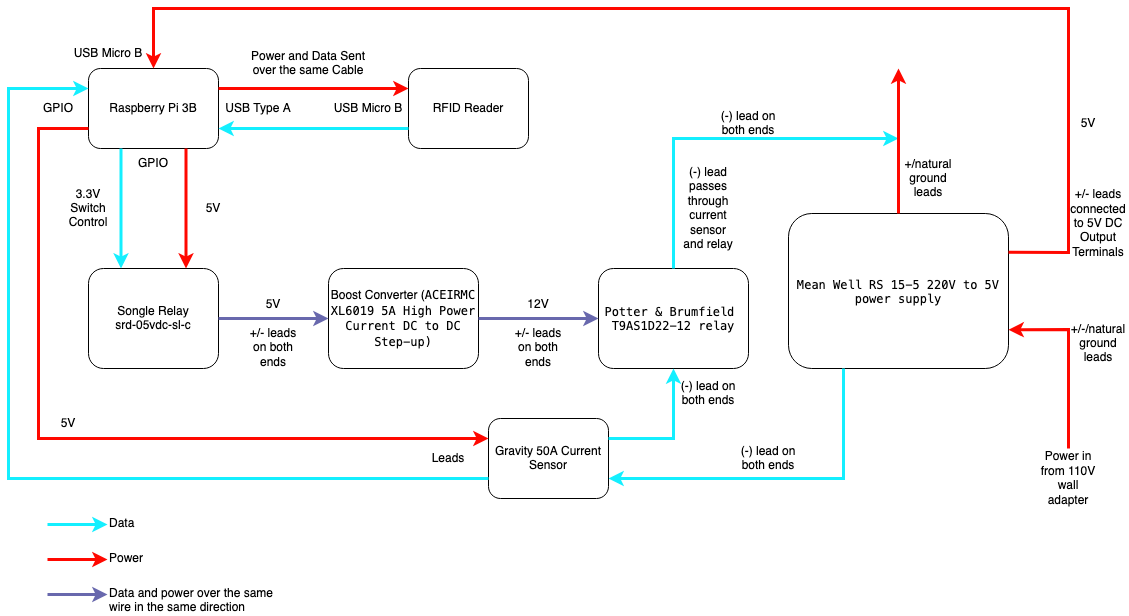

The diagram above was exported from draw.io. Its source (the exported page's mxGraphModel, read from the mxfile embedded in the PNG):
<mxGraphModel dx="1351" dy="914" grid="1" gridSize="10" guides="1" tooltips="1" connect="1" arrows="1" fold="1" page="1" pageScale="1" pageWidth="850" pageHeight="1100" math="0" shadow="0">
  <root>
    <mxCell id="0" />
    <mxCell id="1" parent="0" />
    <mxCell id="b67FruwXYULBtpS-9Opf-1" value="Raspberry Pi 3B" style="rounded=1;whiteSpace=wrap;html=1;" vertex="1" parent="1">
      <mxGeometry x="120" y="140" width="130" height="80" as="geometry" />
    </mxCell>
    <mxCell id="b67FruwXYULBtpS-9Opf-2" value="RFID Reader" style="rounded=1;whiteSpace=wrap;html=1;" vertex="1" parent="1">
      <mxGeometry x="440" y="140" width="120" height="80" as="geometry" />
    </mxCell>
    <mxCell id="b67FruwXYULBtpS-9Opf-3" value="Songle Relay srd-05vdc-sl-c" style="rounded=1;whiteSpace=wrap;html=1;" vertex="1" parent="1">
      <mxGeometry x="120" y="340" width="130" height="100" as="geometry" />
    </mxCell>
    <mxCell id="b67FruwXYULBtpS-9Opf-4" value="Boost Converter (&lt;code class=&quot;notranslate&quot;&gt;ACEIRMC XL6019 5A High Power Current DC to DC Step-up)&lt;/code&gt; " style="rounded=1;whiteSpace=wrap;html=1;" vertex="1" parent="1">
      <mxGeometry x="360" y="340" width="150" height="100" as="geometry" />
    </mxCell>
    <mxCell id="b67FruwXYULBtpS-9Opf-5" value="&lt;pre class=&quot;notranslate&quot;&gt;&lt;code class=&quot;notranslate&quot;&gt;Potter &amp;amp; Brumfield &lt;br&gt;T9AS1D22-12 relay&lt;br&gt;&lt;/code&gt;&lt;/pre&gt;" style="rounded=1;whiteSpace=wrap;html=1;" vertex="1" parent="1">
      <mxGeometry x="630" y="340" width="150" height="100" as="geometry" />
    </mxCell>
    <mxCell id="b67FruwXYULBtpS-9Opf-6" value="&lt;pre class=&quot;notranslate&quot;&gt;&lt;code class=&quot;notranslate&quot;&gt;Mean Well RS 15-5 220V to 5V&lt;br&gt;power supply&lt;/code&gt;&lt;/pre&gt;" style="rounded=1;whiteSpace=wrap;html=1;" vertex="1" parent="1">
      <mxGeometry x="820" y="285" width="220" height="155" as="geometry" />
    </mxCell>
    <mxCell id="b67FruwXYULBtpS-9Opf-7" value="" style="endArrow=classic;html=1;rounded=0;fillColor=#f8cecc;strokeColor=#FF0800;endSize=6;startSize=6;strokeWidth=3;entryX=0;entryY=0.25;entryDx=0;entryDy=0;" edge="1" parent="1" target="b67FruwXYULBtpS-9Opf-2">
      <mxGeometry width="50" height="50" relative="1" as="geometry">
        <mxPoint x="250" y="160" as="sourcePoint" />
        <mxPoint x="340" y="150" as="targetPoint" />
      </mxGeometry>
    </mxCell>
    <mxCell id="b67FruwXYULBtpS-9Opf-8" value="" style="endArrow=classic;html=1;rounded=0;fillColor=#f8cecc;strokeColor=#14EFFF;endSize=6;startSize=6;strokeWidth=3;entryX=1;entryY=0.75;entryDx=0;entryDy=0;exitX=0;exitY=0.75;exitDx=0;exitDy=0;" edge="1" parent="1" source="b67FruwXYULBtpS-9Opf-2" target="b67FruwXYULBtpS-9Opf-1">
      <mxGeometry width="50" height="50" relative="1" as="geometry">
        <mxPoint x="260" y="300" as="sourcePoint" />
        <mxPoint x="410" y="300" as="targetPoint" />
      </mxGeometry>
    </mxCell>
    <mxCell id="b67FruwXYULBtpS-9Opf-9" value="USB Type A" style="text;html=1;strokeColor=none;fillColor=none;align=center;verticalAlign=middle;whiteSpace=wrap;rounded=0;" vertex="1" parent="1">
      <mxGeometry x="250" y="165" width="80" height="30" as="geometry" />
    </mxCell>
    <mxCell id="b67FruwXYULBtpS-9Opf-10" value="USB Micro B" style="text;html=1;strokeColor=none;fillColor=none;align=center;verticalAlign=middle;whiteSpace=wrap;rounded=0;" vertex="1" parent="1">
      <mxGeometry x="360" y="165" width="80" height="30" as="geometry" />
    </mxCell>
    <mxCell id="b67FruwXYULBtpS-9Opf-11" value="Power and Data Sent over the same Cable" style="text;html=1;strokeColor=none;fillColor=none;align=center;verticalAlign=middle;whiteSpace=wrap;rounded=0;" vertex="1" parent="1">
      <mxGeometry x="270" y="120" width="140" height="30" as="geometry" />
    </mxCell>
    <mxCell id="b67FruwXYULBtpS-9Opf-15" value="" style="endArrow=classic;html=1;rounded=0;fillColor=#f8cecc;strokeColor=#6868AD;endSize=6;startSize=6;strokeWidth=3;exitX=1;exitY=0.5;exitDx=0;exitDy=0;entryX=0;entryY=0.5;entryDx=0;entryDy=0;" edge="1" parent="1" source="b67FruwXYULBtpS-9Opf-3" target="b67FruwXYULBtpS-9Opf-4">
      <mxGeometry width="50" height="50" relative="1" as="geometry">
        <mxPoint x="380" y="330" as="sourcePoint" />
        <mxPoint x="460" y="390" as="targetPoint" />
      </mxGeometry>
    </mxCell>
    <mxCell id="b67FruwXYULBtpS-9Opf-16" value="" style="endArrow=classic;html=1;rounded=0;fillColor=#f8cecc;strokeColor=#6868AD;endSize=6;startSize=6;strokeWidth=3;exitX=1;exitY=0.5;exitDx=0;exitDy=0;entryX=0;entryY=0.5;entryDx=0;entryDy=0;" edge="1" parent="1" source="b67FruwXYULBtpS-9Opf-4" target="b67FruwXYULBtpS-9Opf-5">
      <mxGeometry width="50" height="50" relative="1" as="geometry">
        <mxPoint x="610" y="389" as="sourcePoint" />
        <mxPoint x="730" y="389" as="targetPoint" />
      </mxGeometry>
    </mxCell>
    <mxCell id="b67FruwXYULBtpS-9Opf-18" value="" style="endArrow=classic;html=1;rounded=0;fillColor=#f8cecc;strokeColor=#14EFFF;endSize=6;startSize=6;strokeWidth=3;entryX=0.25;entryY=0;entryDx=0;entryDy=0;exitX=0.25;exitY=1;exitDx=0;exitDy=0;" edge="1" parent="1" source="b67FruwXYULBtpS-9Opf-1" target="b67FruwXYULBtpS-9Opf-3">
      <mxGeometry width="50" height="50" relative="1" as="geometry">
        <mxPoint x="150" y="260" as="sourcePoint" />
        <mxPoint x="-40" y="260" as="targetPoint" />
      </mxGeometry>
    </mxCell>
    <mxCell id="b67FruwXYULBtpS-9Opf-19" value="" style="endArrow=classic;html=1;rounded=0;fillColor=#f8cecc;strokeColor=#FF0800;endSize=6;startSize=6;strokeWidth=3;entryX=0.75;entryY=0;entryDx=0;entryDy=0;exitX=0.75;exitY=1;exitDx=0;exitDy=0;" edge="1" parent="1" source="b67FruwXYULBtpS-9Opf-1" target="b67FruwXYULBtpS-9Opf-3">
      <mxGeometry width="50" height="50" relative="1" as="geometry">
        <mxPoint x="245" y="350" as="sourcePoint" />
        <mxPoint x="435" y="350" as="targetPoint" />
      </mxGeometry>
    </mxCell>
    <mxCell id="b67FruwXYULBtpS-9Opf-20" value="GPIO" style="text;html=1;strokeColor=none;fillColor=none;align=center;verticalAlign=middle;whiteSpace=wrap;rounded=0;" vertex="1" parent="1">
      <mxGeometry x="155" y="220" width="60" height="30" as="geometry" />
    </mxCell>
    <mxCell id="b67FruwXYULBtpS-9Opf-21" value="5V" style="text;html=1;strokeColor=none;fillColor=none;align=center;verticalAlign=middle;whiteSpace=wrap;rounded=0;" vertex="1" parent="1">
      <mxGeometry x="215" y="265" width="60" height="30" as="geometry" />
    </mxCell>
    <mxCell id="b67FruwXYULBtpS-9Opf-22" value="&lt;div&gt;5V &lt;br&gt;&lt;/div&gt;&lt;div&gt;&lt;br&gt;&lt;/div&gt;&lt;div&gt;+/- leads on both ends&lt;/div&gt;" style="text;html=1;strokeColor=none;fillColor=none;align=center;verticalAlign=middle;whiteSpace=wrap;rounded=0;" vertex="1" parent="1">
      <mxGeometry x="275" y="390" width="60" height="30" as="geometry" />
    </mxCell>
    <mxCell id="b67FruwXYULBtpS-9Opf-23" value="3.3V Switch Control" style="text;html=1;strokeColor=none;fillColor=none;align=center;verticalAlign=middle;whiteSpace=wrap;rounded=0;" vertex="1" parent="1">
      <mxGeometry x="90" y="265" width="60" height="30" as="geometry" />
    </mxCell>
    <mxCell id="b67FruwXYULBtpS-9Opf-24" value="&lt;div&gt;12V &lt;br&gt;&lt;/div&gt;&lt;div&gt;&lt;br&gt;&lt;/div&gt;&lt;div&gt;+/- leads on both ends&lt;/div&gt;" style="text;html=1;strokeColor=none;fillColor=none;align=center;verticalAlign=middle;whiteSpace=wrap;rounded=0;" vertex="1" parent="1">
      <mxGeometry x="540" y="390" width="60" height="30" as="geometry" />
    </mxCell>
    <mxCell id="b67FruwXYULBtpS-9Opf-25" value="" style="endArrow=classic;html=1;rounded=0;fillColor=#f8cecc;strokeColor=#14EFFF;endSize=6;startSize=6;strokeWidth=3;exitX=0.5;exitY=0;exitDx=0;exitDy=0;" edge="1" parent="1" source="b67FruwXYULBtpS-9Opf-5">
      <mxGeometry width="50" height="50" relative="1" as="geometry">
        <mxPoint x="710" y="258" as="sourcePoint" />
        <mxPoint x="930" y="210" as="targetPoint" />
        <Array as="points">
          <mxPoint x="705" y="210" />
        </Array>
      </mxGeometry>
    </mxCell>
    <mxCell id="b67FruwXYULBtpS-9Opf-26" value="" style="endArrow=classic;html=1;rounded=0;fillColor=#f8cecc;strokeColor=#FF0800;endSize=6;startSize=6;strokeWidth=3;exitX=0.5;exitY=0;exitDx=0;exitDy=0;" edge="1" parent="1" source="b67FruwXYULBtpS-9Opf-6">
      <mxGeometry width="50" height="50" relative="1" as="geometry">
        <mxPoint x="900" y="20" as="sourcePoint" />
        <mxPoint x="930" y="140" as="targetPoint" />
      </mxGeometry>
    </mxCell>
    <mxCell id="b67FruwXYULBtpS-9Opf-27" value="" style="endArrow=classic;html=1;rounded=0;fillColor=#f8cecc;strokeColor=#FF0800;endSize=6;startSize=6;strokeWidth=3;exitX=1;exitY=0.25;exitDx=0;exitDy=0;entryX=0.5;entryY=0;entryDx=0;entryDy=0;" edge="1" parent="1" source="b67FruwXYULBtpS-9Opf-6" target="b67FruwXYULBtpS-9Opf-1">
      <mxGeometry width="50" height="50" relative="1" as="geometry">
        <mxPoint x="1100" y="270" as="sourcePoint" />
        <mxPoint x="170" y="80" as="targetPoint" />
        <Array as="points">
          <mxPoint x="1100" y="324" />
          <mxPoint x="1100" y="80" />
          <mxPoint x="185" y="80" />
        </Array>
      </mxGeometry>
    </mxCell>
    <mxCell id="b67FruwXYULBtpS-9Opf-28" value="USB Micro B" style="text;html=1;strokeColor=none;fillColor=none;align=center;verticalAlign=middle;whiteSpace=wrap;rounded=0;" vertex="1" parent="1">
      <mxGeometry x="100" y="110" width="80" height="30" as="geometry" />
    </mxCell>
    <mxCell id="b67FruwXYULBtpS-9Opf-30" value="" style="endArrow=classic;html=1;rounded=0;fillColor=#f8cecc;strokeColor=#FF0800;endSize=6;startSize=6;strokeWidth=3;entryX=1;entryY=0.75;entryDx=0;entryDy=0;" edge="1" parent="1" target="b67FruwXYULBtpS-9Opf-6">
      <mxGeometry width="50" height="50" relative="1" as="geometry">
        <mxPoint x="1100" y="520" as="sourcePoint" />
        <mxPoint x="1120" y="400" as="targetPoint" />
        <Array as="points">
          <mxPoint x="1100" y="401" />
        </Array>
      </mxGeometry>
    </mxCell>
    <mxCell id="b67FruwXYULBtpS-9Opf-31" value="5V" style="text;html=1;strokeColor=none;fillColor=none;align=center;verticalAlign=middle;whiteSpace=wrap;rounded=0;" vertex="1" parent="1">
      <mxGeometry x="1090" y="180" width="60" height="30" as="geometry" />
    </mxCell>
    <mxCell id="b67FruwXYULBtpS-9Opf-33" value="+/- leads connected to 5V DC Output Terminals" style="text;html=1;strokeColor=none;fillColor=none;align=center;verticalAlign=middle;whiteSpace=wrap;rounded=0;" vertex="1" parent="1">
      <mxGeometry x="1100" y="280" width="60" height="30" as="geometry" />
    </mxCell>
    <mxCell id="b67FruwXYULBtpS-9Opf-35" value="Power in from 110V wall adapter" style="text;html=1;strokeColor=none;fillColor=none;align=center;verticalAlign=middle;whiteSpace=wrap;rounded=0;" vertex="1" parent="1">
      <mxGeometry x="1070" y="535" width="60" height="30" as="geometry" />
    </mxCell>
    <mxCell id="b67FruwXYULBtpS-9Opf-36" value="+/-/natural ground leads" style="text;html=1;strokeColor=none;fillColor=none;align=center;verticalAlign=middle;whiteSpace=wrap;rounded=0;" vertex="1" parent="1">
      <mxGeometry x="1100" y="400" width="60" height="30" as="geometry" />
    </mxCell>
    <mxCell id="b67FruwXYULBtpS-9Opf-37" value="+/natural ground leads" style="text;html=1;strokeColor=none;fillColor=none;align=center;verticalAlign=middle;whiteSpace=wrap;rounded=0;" vertex="1" parent="1">
      <mxGeometry x="930" y="235" width="60" height="30" as="geometry" />
    </mxCell>
    <mxCell id="b67FruwXYULBtpS-9Opf-39" value="" style="endArrow=classic;html=1;rounded=0;fillColor=#f8cecc;strokeColor=#14EFFF;endSize=6;startSize=6;strokeWidth=3;exitX=0.25;exitY=1;exitDx=0;exitDy=0;entryX=1;entryY=0.75;entryDx=0;entryDy=0;" edge="1" parent="1" source="b67FruwXYULBtpS-9Opf-6" target="b67FruwXYULBtpS-9Opf-49">
      <mxGeometry width="50" height="50" relative="1" as="geometry">
        <mxPoint x="740" y="710" as="sourcePoint" />
        <mxPoint x="680" y="600" as="targetPoint" />
        <Array as="points">
          <mxPoint x="875" y="550" />
        </Array>
      </mxGeometry>
    </mxCell>
    <mxCell id="b67FruwXYULBtpS-9Opf-40" value="(-) lead on both ends" style="text;html=1;strokeColor=none;fillColor=none;align=center;verticalAlign=middle;whiteSpace=wrap;rounded=0;" vertex="1" parent="1">
      <mxGeometry x="770" y="515" width="60" height="30" as="geometry" />
    </mxCell>
    <mxCell id="b67FruwXYULBtpS-9Opf-41" value="(-) lead on both ends" style="text;html=1;strokeColor=none;fillColor=none;align=center;verticalAlign=middle;whiteSpace=wrap;rounded=0;" vertex="1" parent="1">
      <mxGeometry x="750" y="180" width="60" height="30" as="geometry" />
    </mxCell>
    <mxCell id="b67FruwXYULBtpS-9Opf-42" value="(-) lead passes through current sensor and relay " style="text;html=1;strokeColor=none;fillColor=none;align=center;verticalAlign=middle;whiteSpace=wrap;rounded=0;" vertex="1" parent="1">
      <mxGeometry x="710" y="265" width="60" height="30" as="geometry" />
    </mxCell>
    <mxCell id="b67FruwXYULBtpS-9Opf-43" value="" style="endArrow=classic;html=1;rounded=0;fillColor=#f8cecc;strokeColor=#14EFFF;endSize=6;startSize=6;strokeWidth=3;entryX=0;entryY=0.5;entryDx=0;entryDy=0;" edge="1" parent="1" target="b67FruwXYULBtpS-9Opf-44">
      <mxGeometry width="50" height="50" relative="1" as="geometry">
        <mxPoint x="79" y="596" as="sourcePoint" />
        <mxPoint x="129" y="591" as="targetPoint" />
      </mxGeometry>
    </mxCell>
    <mxCell id="b67FruwXYULBtpS-9Opf-44" value="Data" style="text;whiteSpace=wrap;html=1;" vertex="1" parent="1">
      <mxGeometry x="139" y="581" width="60" height="30" as="geometry" />
    </mxCell>
    <mxCell id="b67FruwXYULBtpS-9Opf-45" value="Power" style="text;whiteSpace=wrap;html=1;" vertex="1" parent="1">
      <mxGeometry x="139" y="616" width="60" height="30" as="geometry" />
    </mxCell>
    <mxCell id="b67FruwXYULBtpS-9Opf-46" value="Data and power over the same wire in the same direction" style="text;whiteSpace=wrap;html=1;" vertex="1" parent="1">
      <mxGeometry x="139" y="651" width="180" height="30" as="geometry" />
    </mxCell>
    <mxCell id="b67FruwXYULBtpS-9Opf-47" value="" style="endArrow=classic;html=1;rounded=0;fillColor=#f8cecc;strokeColor=#FF0800;endSize=6;startSize=6;strokeWidth=3;entryX=0;entryY=0.5;entryDx=0;entryDy=0;" edge="1" parent="1" target="b67FruwXYULBtpS-9Opf-45">
      <mxGeometry width="50" height="50" relative="1" as="geometry">
        <mxPoint x="79" y="631" as="sourcePoint" />
        <mxPoint x="59" y="691" as="targetPoint" />
      </mxGeometry>
    </mxCell>
    <mxCell id="b67FruwXYULBtpS-9Opf-48" value="" style="endArrow=classic;html=1;rounded=0;fillColor=#f8cecc;strokeColor=#6868AD;endSize=6;startSize=6;strokeWidth=3;entryX=0;entryY=0.5;entryDx=0;entryDy=0;" edge="1" parent="1" target="b67FruwXYULBtpS-9Opf-46">
      <mxGeometry width="50" height="50" relative="1" as="geometry">
        <mxPoint x="79" y="666" as="sourcePoint" />
        <mxPoint x="139" y="691" as="targetPoint" />
      </mxGeometry>
    </mxCell>
    <mxCell id="b67FruwXYULBtpS-9Opf-49" value="Gravity 50A Current Sensor" style="rounded=1;whiteSpace=wrap;html=1;" vertex="1" parent="1">
      <mxGeometry x="520" y="490" width="120" height="80" as="geometry" />
    </mxCell>
    <mxCell id="b67FruwXYULBtpS-9Opf-50" value="" style="endArrow=classic;html=1;rounded=0;fillColor=#f8cecc;strokeColor=#14EFFF;endSize=6;startSize=6;strokeWidth=3;exitX=1;exitY=0.25;exitDx=0;exitDy=0;entryX=0.5;entryY=1;entryDx=0;entryDy=0;" edge="1" parent="1" source="b67FruwXYULBtpS-9Opf-49" target="b67FruwXYULBtpS-9Opf-5">
      <mxGeometry width="50" height="50" relative="1" as="geometry">
        <mxPoint x="885" y="542" as="sourcePoint" />
        <mxPoint x="650" y="652" as="targetPoint" />
        <Array as="points">
          <mxPoint x="705" y="510" />
        </Array>
      </mxGeometry>
    </mxCell>
    <mxCell id="b67FruwXYULBtpS-9Opf-51" value="(-) lead on both ends" style="text;html=1;strokeColor=none;fillColor=none;align=center;verticalAlign=middle;whiteSpace=wrap;rounded=0;" vertex="1" parent="1">
      <mxGeometry x="710" y="450" width="60" height="30" as="geometry" />
    </mxCell>
    <mxCell id="b67FruwXYULBtpS-9Opf-53" value="" style="endArrow=classic;html=1;rounded=0;fillColor=#f8cecc;strokeColor=#FF0800;endSize=6;startSize=6;strokeWidth=3;entryX=0;entryY=0.25;entryDx=0;entryDy=0;exitX=0;exitY=0.75;exitDx=0;exitDy=0;" edge="1" parent="1" source="b67FruwXYULBtpS-9Opf-1" target="b67FruwXYULBtpS-9Opf-49">
      <mxGeometry width="50" height="50" relative="1" as="geometry">
        <mxPoint x="40" y="520" as="sourcePoint" />
        <mxPoint x="410" y="590" as="targetPoint" />
        <Array as="points">
          <mxPoint x="70" y="200" />
          <mxPoint x="70" y="510" />
        </Array>
      </mxGeometry>
    </mxCell>
    <mxCell id="b67FruwXYULBtpS-9Opf-54" value="" style="endArrow=classic;html=1;rounded=0;fillColor=#f8cecc;strokeColor=#14EFFF;endSize=6;startSize=6;strokeWidth=3;exitX=0;exitY=0.75;exitDx=0;exitDy=0;entryX=0;entryY=0.25;entryDx=0;entryDy=0;" edge="1" parent="1" source="b67FruwXYULBtpS-9Opf-49" target="b67FruwXYULBtpS-9Opf-1">
      <mxGeometry width="50" height="50" relative="1" as="geometry">
        <mxPoint x="490" y="552" as="sourcePoint" />
        <mxPoint x="100" y="350" as="targetPoint" />
        <Array as="points">
          <mxPoint x="40" y="550" />
          <mxPoint x="40" y="160" />
        </Array>
      </mxGeometry>
    </mxCell>
    <mxCell id="b67FruwXYULBtpS-9Opf-55" value="GPIO" style="text;html=1;strokeColor=none;fillColor=none;align=center;verticalAlign=middle;whiteSpace=wrap;rounded=0;" vertex="1" parent="1">
      <mxGeometry x="60" y="165" width="60" height="30" as="geometry" />
    </mxCell>
    <mxCell id="b67FruwXYULBtpS-9Opf-56" value="Leads" style="text;html=1;strokeColor=none;fillColor=none;align=center;verticalAlign=middle;whiteSpace=wrap;rounded=0;" vertex="1" parent="1">
      <mxGeometry x="450" y="515" width="60" height="30" as="geometry" />
    </mxCell>
    <mxCell id="b67FruwXYULBtpS-9Opf-57" value="5V" style="text;html=1;strokeColor=none;fillColor=none;align=center;verticalAlign=middle;whiteSpace=wrap;rounded=0;" vertex="1" parent="1">
      <mxGeometry x="70" y="480" width="60" height="30" as="geometry" />
    </mxCell>
  </root>
</mxGraphModel>